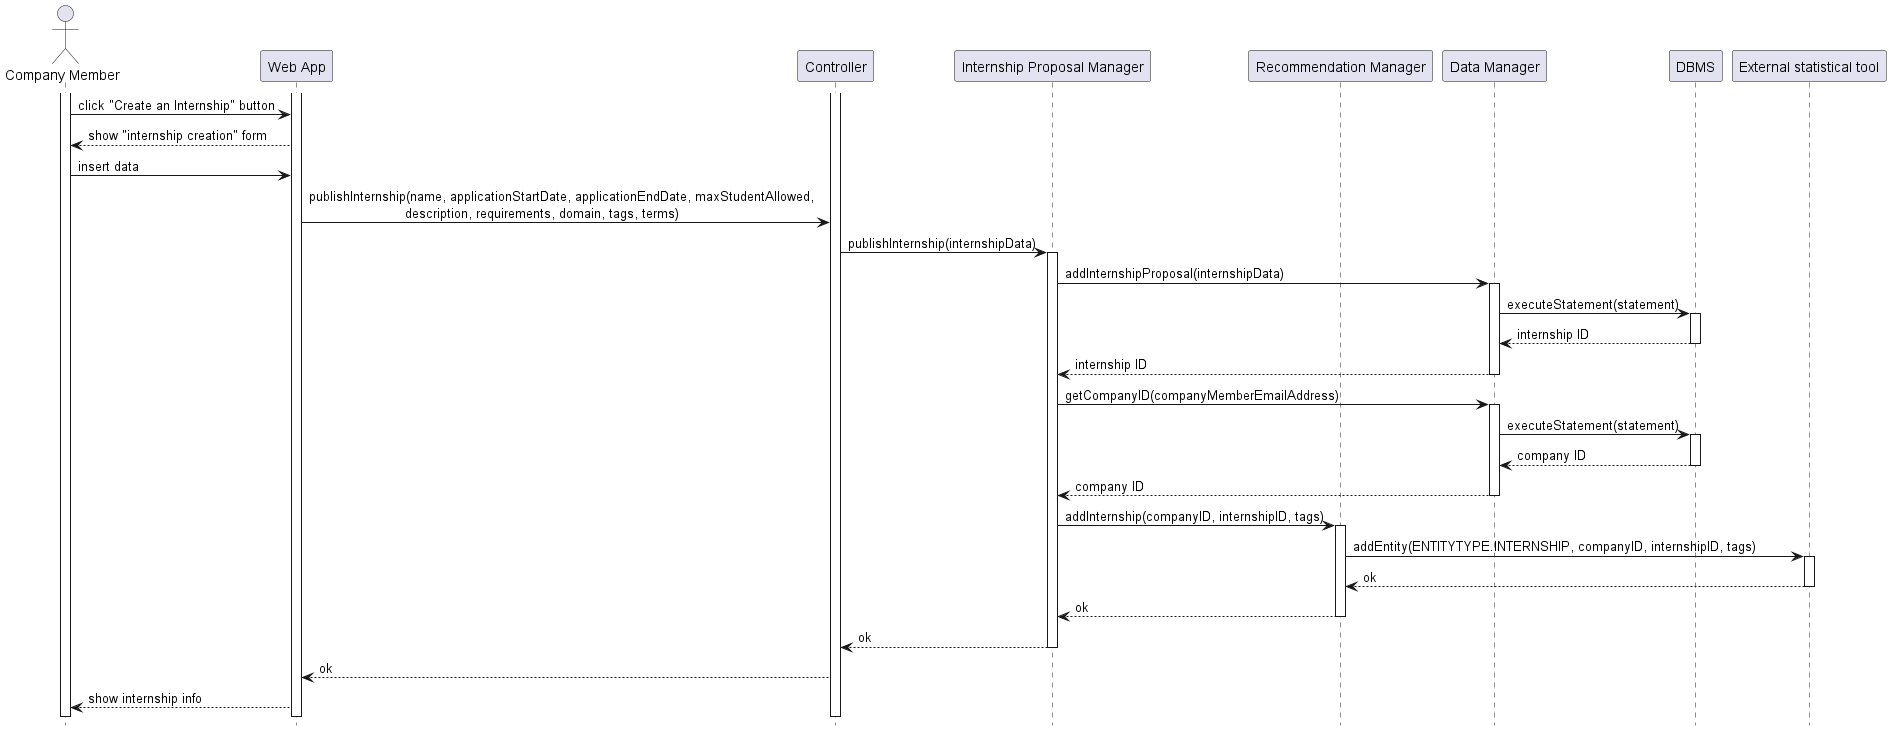

The diagram above was rendered by PlantUML. Its source (embedded in the PNG):
@startuml RV7_diagram
hide footbox

actor "Company Member" as CM
participant "Web App" as W
participant "Controller" as C
participant "Internship Proposal Manager" as I
participant "Recommendation Manager" as RE
participant "Data Manager" as DM
participant "DBMS" as RD
participant "External statistical tool" AS EXT

activate CM
activate W
activate C
CM -> W: click "Create an Internship" button
W --> CM: show "internship creation" form
CM -> W: insert data
W -> C: publishInternship(name, applicationStartDate, applicationEndDate, maxStudentAllowed,\n\t\t\tdescription, requirements, domain, tags, terms)
C -> I: publishInternship(internshipData)
activate I
I -> DM: addInternshipProposal(internshipData)
activate DM
DM -> RD: executeStatement(statement)
activate RD
RD --> DM: internship ID
deactivate RD
DM --> I: internship ID
deactivate DM

I -> DM: getCompanyID(companyMemberEmailAddress)
activate DM
DM -> RD: executeStatement(statement)
activate RD
RD --> DM: company ID
deactivate RD
DM --> I: company ID
deactivate DM

I -> RE: addInternship(companyID, internshipID, tags)
activate RE
RE -> EXT: addEntity(ENTITYTYPE.INTERNSHIP, companyID, internshipID, tags)
activate EXT
EXT --> RE: ok
deactivate EXT
RE --> I: ok
deactivate RE

I --> C: ok
deactivate I
C --> W: ok
W --> CM: show internship info

@enduml